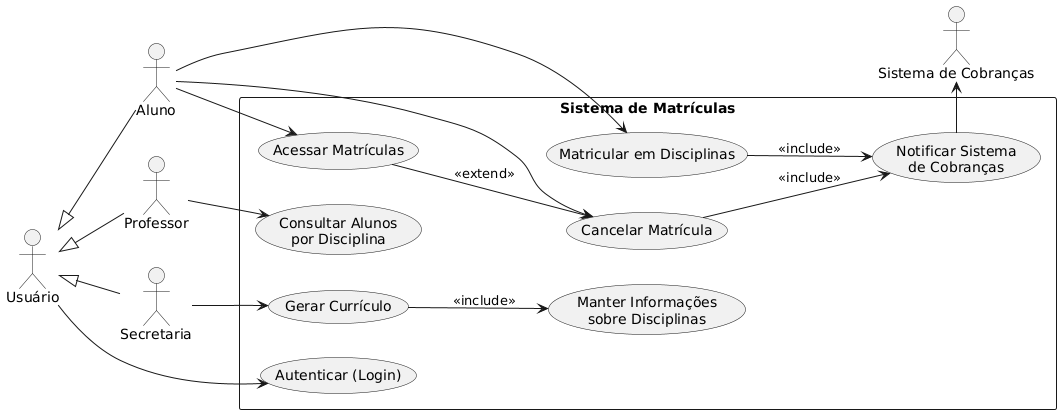

The diagram above was rendered by PlantUML. Its source (embedded in the PNG):
@startuml
left to right direction
skinparam actorStyle stickman

' ==== Atores ====
actor "Usuário" as Usuario
actor "Aluno" as Aluno
actor "Professor" as Professor
actor "Secretaria" as Secretaria
actor "Sistema de Cobranças" as Cobrancas

Usuario <|-- Aluno
Usuario <|-- Professor
Usuario <|-- Secretaria

' ==== Sistema ====
rectangle "Sistema de Matrículas" {
  usecase "Autenticar (Login)" as UCLogin
  usecase "Acessar Matrículas" as UCAcessar
  usecase "Matricular em Disciplinas" as UCMatricular
  usecase "Cancelar Matrícula" as UCCancelar
  usecase "Consultar Alunos\npor Disciplina" as UCConsultar
  usecase "Gerar Currículo" as UCGerar
  usecase "Manter Informações\nsobre Disciplinas" as UCManter
  usecase "Notificar Sistema\nde Cobranças" as UCNotificar
}

' ==== Login ====
Usuario --> UCLogin

' ==== Ligações dos casos de uso ====
Aluno --> UCAcessar
Aluno --> UCMatricular
Aluno --> UCCancelar

Professor --> UCConsultar

Secretaria --> UCGerar

' ==== Includes ====
UCMatricular --> UCNotificar : <<include>>
UCCancelar --> UCNotificar : <<include>>
UCGerar --> UCManter : <<include>>

' ==== Extends ====
UCAcessar --> UCCancelar : <<extend>>

' ==== Cobranças à direita ====
UCNotificar -right-> Cobrancas
@enduml